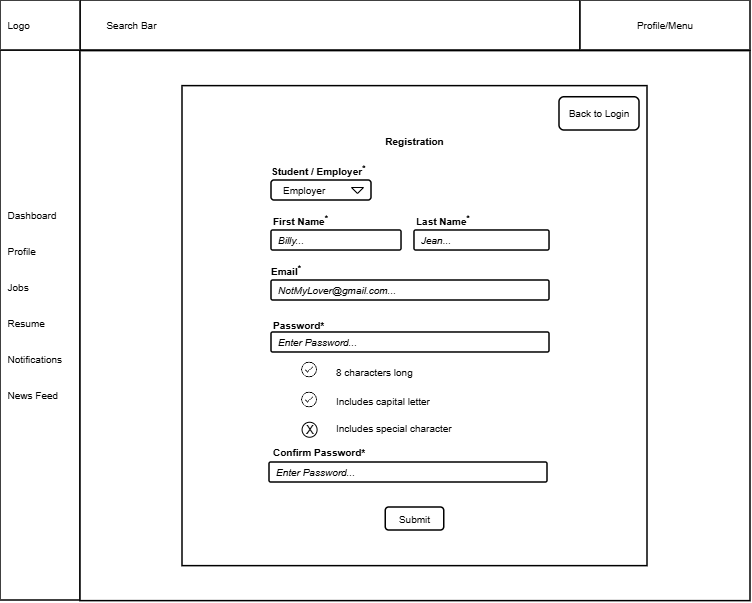

The diagram above was exported from draw.io. Its source (the exported page's mxGraphModel, read from the mxfile embedded in the PNG):
<mxGraphModel dx="1201" dy="711" grid="1" gridSize="10" guides="1" tooltips="1" connect="1" arrows="1" fold="1" page="1" pageScale="1" pageWidth="850" pageHeight="550" math="0" shadow="0">
  <root>
    <mxCell id="0" />
    <mxCell id="1" parent="0" />
    <mxCell id="kfBOEyeiaGw-WAAXJuuY-2" parent="1" style="rounded=0;whiteSpace=wrap;html=1;strokeWidth=1.5;fontFamily=Arial;" value="" vertex="1">
      <mxGeometry height="50" width="500" x="224" as="geometry" />
    </mxCell>
    <mxCell id="kfBOEyeiaGw-WAAXJuuY-3" parent="1" style="rounded=0;whiteSpace=wrap;html=1;strokeWidth=1.5;fontFamily=Arial;" value="" vertex="1">
      <mxGeometry height="550" width="80" x="144" y="50" as="geometry" />
    </mxCell>
    <mxCell id="kfBOEyeiaGw-WAAXJuuY-4" parent="1" style="rounded=0;whiteSpace=wrap;html=1;strokeWidth=1.5;fontFamily=Arial;" value="" vertex="1">
      <mxGeometry height="50" width="80" x="144" as="geometry" />
    </mxCell>
    <mxCell id="kfBOEyeiaGw-WAAXJuuY-5" parent="1" style="rounded=0;whiteSpace=wrap;html=1;strokeWidth=1.5;fontFamily=Arial;" value="" vertex="1">
      <mxGeometry height="50" width="170" x="724" as="geometry" />
    </mxCell>
    <mxCell id="kfBOEyeiaGw-WAAXJuuY-7" parent="1" style="rounded=0;whiteSpace=wrap;html=1;strokeWidth=1.5;fontFamily=Arial;" value="" vertex="1">
      <mxGeometry height="550" width="670" x="224" y="50.63" as="geometry" />
    </mxCell>
    <mxCell id="r4QHFmmWKE2Gku6DQXHX-2" parent="1" style="rounded=0;whiteSpace=wrap;html=1;strokeWidth=1.5;fontFamily=Arial;" value="" vertex="1">
      <mxGeometry height="480.01" width="465" x="326" y="85.63" as="geometry" />
    </mxCell>
    <mxCell id="kfBOEyeiaGw-WAAXJuuY-8" parent="1" style="text;html=1;whiteSpace=wrap;strokeColor=none;fillColor=none;align=left;verticalAlign=middle;rounded=0;fontFamily=Arial;fontSize=10;" value="&lt;font&gt;&amp;nbsp; Logo&lt;/font&gt;" vertex="1">
      <mxGeometry height="50" width="80" x="144" as="geometry" />
    </mxCell>
    <mxCell id="kfBOEyeiaGw-WAAXJuuY-9" parent="1" style="text;html=1;whiteSpace=wrap;strokeColor=none;fillColor=none;align=left;verticalAlign=middle;rounded=0;strokeWidth=1.5;fontFamily=Arial;fontSize=10;" value="&lt;font&gt;&lt;span style=&quot;white-space: pre;&quot;&gt;&#09;&lt;/span&gt;&lt;span style=&quot;white-space: pre;&quot;&gt;&#09;&lt;/span&gt;Search Bar&lt;/font&gt;" vertex="1">
      <mxGeometry height="50" width="460" x="204" as="geometry" />
    </mxCell>
    <mxCell id="kfBOEyeiaGw-WAAXJuuY-10" parent="1" style="text;html=1;whiteSpace=wrap;strokeColor=none;fillColor=none;align=center;verticalAlign=middle;rounded=0;fontFamily=Arial;fontSize=10;" value="&lt;font&gt;Profile/Menu&lt;/font&gt;" vertex="1">
      <mxGeometry height="50" width="170" x="724" as="geometry" />
    </mxCell>
    <mxCell id="kfBOEyeiaGw-WAAXJuuY-11" parent="1" style="text;html=1;whiteSpace=wrap;strokeColor=none;fillColor=none;align=left;verticalAlign=middle;rounded=0;fontFamily=Arial;fontSize=10;" value="&lt;span&gt;&amp;nbsp; Dashboard&lt;/span&gt;&lt;div&gt;&lt;span&gt;&lt;br&gt;&lt;/span&gt;&lt;/div&gt;&lt;div&gt;&lt;span&gt;&lt;br&gt;&lt;/span&gt;&lt;/div&gt;&lt;div&gt;&lt;span&gt;&amp;nbsp; Profile&lt;/span&gt;&lt;/div&gt;&lt;div&gt;&lt;span&gt;&lt;br&gt;&lt;/span&gt;&lt;/div&gt;&lt;div&gt;&lt;span&gt;&lt;br&gt;&lt;/span&gt;&lt;/div&gt;&lt;div&gt;&lt;span&gt;&amp;nbsp; Jobs&lt;br&gt;&lt;br&gt;&lt;br&gt;&amp;nbsp; Resume&lt;br&gt;&lt;br&gt;&lt;br&gt;&amp;nbsp; Notifications&lt;br&gt;&lt;br&gt;&lt;br&gt;&amp;nbsp; News Feed&lt;/span&gt;&lt;/div&gt;" vertex="1">
      <mxGeometry height="430" width="140" x="144" y="90" as="geometry" />
    </mxCell>
    <mxCell id="kfBOEyeiaGw-WAAXJuuY-13" parent="1" style="rounded=1;arcSize=9;align=left;spacingLeft=5;html=1;strokeWidth=1.5;fontSize=10;fontFamily=Arial;" value="&lt;i&gt;NotMyLover@gmail.com...&lt;/i&gt;" vertex="1">
      <mxGeometry height="20" width="278" x="415" y="280" as="geometry" />
    </mxCell>
    <mxCell id="kfBOEyeiaGw-WAAXJuuY-19" parent="1" style="rounded=1;html=1;whiteSpace=wrap;align=center;verticalAlign=middle;fontStyle=0;fontSize=12;sketch=0;fontFamily=Arial;strokeWidth=1.5;" value="&lt;font style=&quot;font-size: 10px;&quot;&gt;Submit&lt;/font&gt;" vertex="1">
      <mxGeometry height="23" width="58.5" x="529.25" y="507" as="geometry" />
    </mxCell>
    <mxCell id="kfBOEyeiaGw-WAAXJuuY-20" parent="1" style="fillColor=none;strokeColor=none;html=1;fontSize=10;fontStyle=0;align=left;fontColor=#596780;fontStyle=1;fontSize=11;fontFamily=Arial;" value="&lt;font style=&quot;color: rgb(0, 0, 0); font-size: 10px;&quot;&gt;Student / Employer&lt;sup&gt;&lt;font&gt;*&lt;/font&gt;&lt;/sup&gt;&lt;/font&gt;" vertex="1">
      <mxGeometry height="20" width="240" x="413" y="160" as="geometry" />
    </mxCell>
    <mxCell id="kfBOEyeiaGw-WAAXJuuY-23" parent="1" style="rounded=1;html=1;align=left;fontSize=10;spacingLeft=10;pointerEvents=0;fontFamily=Arial;strokeWidth=1.5;" value="Employer" vertex="1">
      <mxGeometry height="20" width="100" x="415" y="180" as="geometry" />
    </mxCell>
    <mxCell id="kfBOEyeiaGw-WAAXJuuY-24" parent="kfBOEyeiaGw-WAAXJuuY-23" style="shape=triangle;direction=south;html=1;pointerEvents=0;fontSize=20;fontFamily=Arial;" value="" vertex="1">
      <mxGeometry height="6" relative="1" width="12" x="1" y="0.5" as="geometry">
        <mxPoint x="-20" y="-3" as="offset" />
      </mxGeometry>
    </mxCell>
    <mxCell id="kfBOEyeiaGw-WAAXJuuY-30" parent="1" style="rounded=1;arcSize=9;align=left;spacingLeft=5;html=1;strokeWidth=1.5;fontSize=10;fontFamily=Arial;" value="&lt;i&gt;Billy...&lt;/i&gt;" vertex="1">
      <mxGeometry height="20" width="130" x="415" y="230" as="geometry" />
    </mxCell>
    <mxCell id="kfBOEyeiaGw-WAAXJuuY-32" parent="1" style="rounded=1;arcSize=9;align=left;spacingLeft=5;html=1;strokeWidth=1.5;fontSize=10;fontFamily=Arial;" value="&lt;i&gt;Jean...&lt;/i&gt;" vertex="1">
      <mxGeometry height="20" width="135" x="558" y="230" as="geometry" />
    </mxCell>
    <mxCell id="kfBOEyeiaGw-WAAXJuuY-74" parent="1" style="shape=image;html=1;verticalAlign=top;verticalLabelPosition=bottom;labelBackgroundColor=#ffffff;imageAspect=0;aspect=fixed;image=https://icons.diagrams.net/icon-cache1/Ionicons-2627/icon-ios7-checkmark-outline-1212.svg;fontFamily=Arial;strokeWidth=1.5;" value="" vertex="1">
      <mxGeometry height="19" width="19" x="443.59" y="360" as="geometry" />
    </mxCell>
    <mxCell id="kfBOEyeiaGw-WAAXJuuY-75" parent="1" style="shape=image;html=1;verticalAlign=top;verticalLabelPosition=bottom;labelBackgroundColor=#ffffff;imageAspect=0;aspect=fixed;image=https://icons.diagrams.net/icon-cache1/Ionicons-2627/icon-ios7-checkmark-outline-1212.svg;fontFamily=Arial;" value="" vertex="1">
      <mxGeometry height="19" width="19" x="443.59" y="390" as="geometry" />
    </mxCell>
    <mxCell id="kfBOEyeiaGw-WAAXJuuY-76" parent="1" style="ellipse;whiteSpace=wrap;html=1;aspect=fixed;fontFamily=Arial;" value="" vertex="1">
      <mxGeometry height="15" width="15" x="445.59" y="421.75" as="geometry" />
    </mxCell>
    <mxCell id="kfBOEyeiaGw-WAAXJuuY-77" parent="1" style="text;html=1;whiteSpace=wrap;strokeColor=none;fillColor=none;align=left;verticalAlign=middle;rounded=0;fontFamily=Arial;strokeWidth=1.5;" value="&lt;font style=&quot;font-size: 12px;&quot;&gt;X&lt;/font&gt;" vertex="1">
      <mxGeometry height="19.5" width="15" x="447.59000000000003" y="419.75" as="geometry" />
    </mxCell>
    <mxCell id="kfBOEyeiaGw-WAAXJuuY-79" parent="1" style="fillColor=none;strokeColor=none;html=1;fontSize=10;fontStyle=0;align=left;fontColor=#596780;fontStyle=1;fontSize=11;fontFamily=Arial;" value="&lt;font style=&quot;color: rgb(0, 0, 0); font-size: 10px;&quot;&gt;First Name&lt;sup&gt;&lt;font&gt;*&lt;/font&gt;&lt;/sup&gt;&lt;/font&gt;" vertex="1">
      <mxGeometry height="20" width="60" x="415" y="210" as="geometry" />
    </mxCell>
    <mxCell id="kfBOEyeiaGw-WAAXJuuY-80" parent="1" style="fillColor=none;strokeColor=none;html=1;fontSize=10;fontStyle=0;align=left;fontColor=#596780;fontStyle=1;fontSize=11;fontFamily=Arial;" value="&lt;font style=&quot;color: rgb(0, 0, 0); font-size: 10px;&quot;&gt;Last Name&lt;sup&gt;&lt;font&gt;*&lt;/font&gt;&lt;/sup&gt;&lt;/font&gt;" vertex="1">
      <mxGeometry height="20" width="60" x="558" y="210" as="geometry" />
    </mxCell>
    <mxCell id="kfBOEyeiaGw-WAAXJuuY-81" parent="1" style="fillColor=none;strokeColor=none;html=1;fontSize=10;fontStyle=0;align=left;fontColor=#596780;fontStyle=1;fontSize=11;fontFamily=Arial;" value="&lt;font style=&quot;color: rgb(0, 0, 0); font-size: 10px;&quot;&gt;Email&lt;sup&gt;&lt;font&gt;*&lt;/font&gt;&lt;/sup&gt;&lt;/font&gt;" vertex="1">
      <mxGeometry height="20" width="60" x="413" y="260" as="geometry" />
    </mxCell>
    <mxCell id="kfBOEyeiaGw-WAAXJuuY-82" parent="1" style="fillColor=none;strokeColor=none;html=1;fontSize=10;fontStyle=0;align=left;fontColor=#596780;fontStyle=1;fontSize=11;fontFamily=Arial;" value="&lt;font color=&quot;#000000&quot; style=&quot;font-size: 10px;&quot;&gt;Password*&lt;/font&gt;" vertex="1">
      <mxGeometry height="20" width="60" x="415" y="315" as="geometry" />
    </mxCell>
    <mxCell id="kfBOEyeiaGw-WAAXJuuY-83" parent="1" style="fillColor=none;strokeColor=none;html=1;fontSize=10;fontStyle=0;align=left;fontColor=#596780;fontStyle=1;fontSize=11;fontFamily=Arial;" value="&lt;font color=&quot;#000000&quot; style=&quot;font-size: 10px;&quot;&gt;Confirm Password*&lt;/font&gt;" vertex="1">
      <mxGeometry height="20" width="110" x="415" y="442" as="geometry" />
    </mxCell>
    <mxCell id="kfBOEyeiaGw-WAAXJuuY-85" parent="1" style="fillColor=none;strokeColor=none;html=1;fontSize=10;fontStyle=0;align=center;fontColor=#596780;fontStyle=1;fontSize=11;fontFamily=Arial;" value="&lt;font color=&quot;#000000&quot; style=&quot;font-size: 10px;&quot;&gt;Registration&lt;/font&gt;" vertex="1">
      <mxGeometry height="20" width="290" x="413" y="130.75" as="geometry" />
    </mxCell>
    <mxCell id="kfBOEyeiaGw-WAAXJuuY-87" parent="1" style="rounded=1;html=1;whiteSpace=wrap;align=center;verticalAlign=middle;fontStyle=0;fontSize=10;sketch=0;fontFamily=Arial;strokeWidth=1.5;" value="Back to Login" vertex="1">
      <mxGeometry height="33.25" width="80" x="703" y="96.75" as="geometry" />
    </mxCell>
    <mxCell id="kfBOEyeiaGw-WAAXJuuY-61" parent="1" style="shape=table;startSize=0;container=1;collapsible=0;childLayout=tableLayout;fontSize=10;fillColor=none;strokeColor=none;fontFamily=Arial;whiteSpace=wrap;" value="" vertex="1">
      <mxGeometry height="85" width="190" x="473" y="357" as="geometry" />
    </mxCell>
    <mxCell id="kfBOEyeiaGw-WAAXJuuY-62" parent="kfBOEyeiaGw-WAAXJuuY-61" style="shape=tableRow;horizontal=0;startSize=0;swimlaneHead=0;swimlaneBody=0;strokeColor=inherit;top=0;left=0;bottom=0;right=0;collapsible=0;dropTarget=0;fillColor=none;points=[[0,0.5],[1,0.5]];portConstraint=eastwest;fontSize=16;fontFamily=Arial;" value="" vertex="1">
      <mxGeometry height="30" width="190" as="geometry" />
    </mxCell>
    <mxCell id="kfBOEyeiaGw-WAAXJuuY-63" parent="kfBOEyeiaGw-WAAXJuuY-62" style="shape=partialRectangle;html=1;whiteSpace=wrap;connectable=0;strokeColor=inherit;overflow=hidden;fillColor=none;top=0;left=0;bottom=0;right=0;pointerEvents=1;fontSize=10;align=left;spacingLeft=5;fontFamily=Arial;" value="8 characters long" vertex="1">
      <mxGeometry height="30" width="190" as="geometry">
        <mxRectangle height="30" width="190" as="alternateBounds" />
      </mxGeometry>
    </mxCell>
    <mxCell id="kfBOEyeiaGw-WAAXJuuY-64" parent="kfBOEyeiaGw-WAAXJuuY-61" style="shape=tableRow;horizontal=0;startSize=0;swimlaneHead=0;swimlaneBody=0;strokeColor=inherit;top=0;left=0;bottom=0;right=0;collapsible=0;dropTarget=0;fillColor=none;points=[[0,0.5],[1,0.5]];portConstraint=eastwest;fontSize=16;fontFamily=Arial;" value="" vertex="1">
      <mxGeometry height="27" width="190" y="30" as="geometry" />
    </mxCell>
    <mxCell id="kfBOEyeiaGw-WAAXJuuY-65" parent="kfBOEyeiaGw-WAAXJuuY-64" style="shape=partialRectangle;html=1;whiteSpace=wrap;connectable=0;strokeColor=inherit;overflow=hidden;fillColor=none;top=0;left=0;bottom=0;right=0;pointerEvents=1;fontSize=10;align=left;spacingLeft=5;fontFamily=Arial;" value="Includes capital letter" vertex="1">
      <mxGeometry height="27" width="190" as="geometry">
        <mxRectangle height="27" width="190" as="alternateBounds" />
      </mxGeometry>
    </mxCell>
    <mxCell id="kfBOEyeiaGw-WAAXJuuY-66" parent="kfBOEyeiaGw-WAAXJuuY-61" style="shape=tableRow;horizontal=0;startSize=0;swimlaneHead=0;swimlaneBody=0;strokeColor=inherit;top=0;left=0;bottom=0;right=0;collapsible=0;dropTarget=0;fillColor=none;points=[[0,0.5],[1,0.5]];portConstraint=eastwest;fontSize=16;fontFamily=Arial;" value="" vertex="1">
      <mxGeometry height="28" width="190" y="57" as="geometry" />
    </mxCell>
    <mxCell id="kfBOEyeiaGw-WAAXJuuY-67" parent="kfBOEyeiaGw-WAAXJuuY-66" style="shape=partialRectangle;html=1;whiteSpace=wrap;connectable=0;strokeColor=inherit;overflow=hidden;fillColor=none;top=0;left=0;bottom=0;right=0;pointerEvents=1;fontSize=10;align=left;spacingLeft=5;fontFamily=Arial;" value="Includes special character" vertex="1">
      <mxGeometry height="28" width="190" as="geometry">
        <mxRectangle height="28" width="190" as="alternateBounds" />
      </mxGeometry>
    </mxCell>
    <mxCell id="8q-G3PANTLQvla9Uxfua-7" parent="1" style="rounded=1;arcSize=9;align=left;spacingLeft=5;html=1;strokeWidth=1.5;fontSize=10;fontFamily=Arial;" value="&lt;i&gt;Enter Password...&lt;/i&gt;" vertex="1">
      <mxGeometry height="20" width="278" x="415" y="331.99" as="geometry" />
    </mxCell>
    <mxCell id="8q-G3PANTLQvla9Uxfua-14" parent="1" style="rounded=1;arcSize=9;align=left;spacingLeft=5;html=1;strokeWidth=1.5;fontSize=10;fontFamily=Arial;" value="&lt;i&gt;Enter Password...&lt;/i&gt;" vertex="1">
      <mxGeometry height="20" width="278" x="413" y="462" as="geometry" />
    </mxCell>
  </root>
</mxGraphModel>